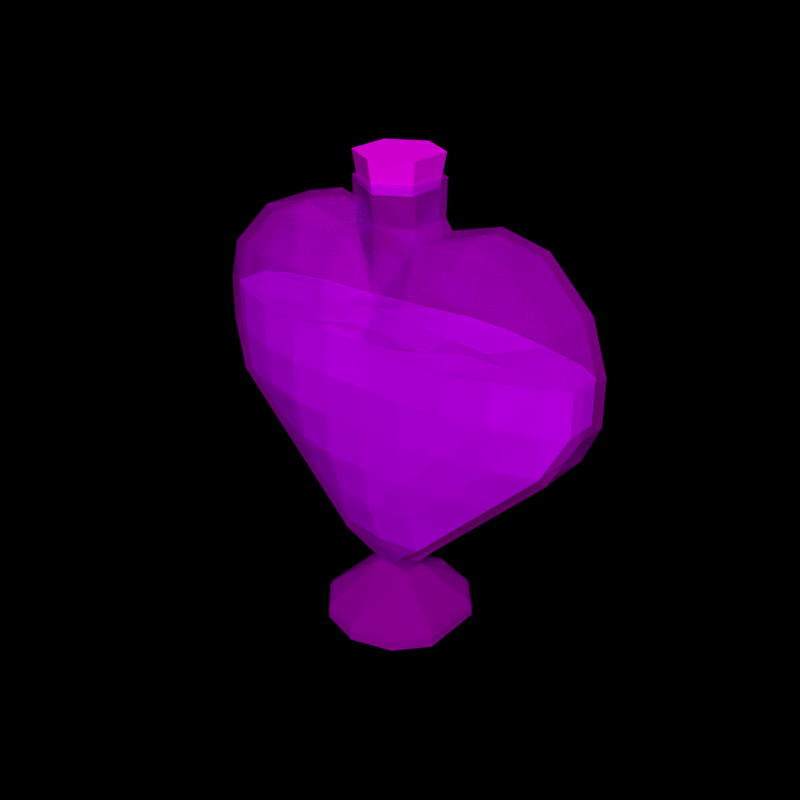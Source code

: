 # Source: Greater_Potion.blend  (saved by Blender 2.79.0; exported with 4.5.12 LTS)
import bpy
from mathutils import Matrix  # noqa: F401  (used for matrix-valued properties, if any)

bpy.ops.wm.read_factory_settings(use_empty=True)
scene = bpy.context.scene
scene.name = 'Scene'

# ---- collections
col_collection_1 = bpy.data.collections.new('Collection 1'); scene.collection.children.link(col_collection_1)

# ---- images (referenced by path relative to the original .blend; pixels are not part of the script)
import os
ASSET_DIR = os.environ.get("B2B_ASSET_DIR", "")  # directory of the original .blend (textures are referenced by path, not embedded)
HERE = os.path.dirname(os.path.abspath(__file__))  # packed textures are extracted next to this script under _unpacked/

def load_image(name, relpath, width, height, colorspace="sRGB"):
    """Load a texture the original file referenced (path relative to the .blend, or extracted next to this script)."""
    p = next((c for c in (os.path.join(HERE, relpath), os.path.join(ASSET_DIR, relpath)) if relpath and os.path.exists(c)), "")
    if p:
        img = bpy.data.images.load(p, check_existing=True)
        img.name = name
    else:  # same state as the original file: an image datablock whose file is absent (Cycles renders it pink)
        img = bpy.data.images.new(name, width, height)
        img.source = "FILE"
        img.filepath = "//" + (relpath or name)
    img.colorspace_settings.name = colorspace
    return img
img_colors_png = load_image('colors.png', 'colors.png', 1024, 1024, 'sRGB')

# ---- materials (node trees are filled in below, after node groups)
mat_material_002 = bpy.data.materials.new('Material.002')
mat_material_002.alpha_threshold = 0.0
mat_material_002.roughness = 0.5
mat_material_003 = bpy.data.materials.new('Material.003')
mat_material_003.alpha_threshold = 0.0
mat_material_003.roughness = 0.5
mat_material_001 = bpy.data.materials.new('Material.001')
mat_material_001.alpha_threshold = 0.0
mat_material_001.roughness = 0.5

# ---- material node trees
mat_material_002.use_nodes = True; mat_material_002.node_tree.nodes.clear()
_N = mat_material_002.node_tree.nodes; _L = mat_material_002.node_tree.links
n0 = _N.new('ShaderNodeOutputMaterial'); n0.name = 'Material Output'; n0.location = (300, 300)
n1 = _N.new('ShaderNodeBsdfDiffuse'); n1.name = 'Diffuse BSDF'; n1.location = (10, 300)
n2 = _N.new('ShaderNodeTexImage'); n2.name = 'Image Texture'; n2.location = (-216, 280)
n2.width = 140
n2.image = img_colors_png
_L.new(n1.outputs[0], n0.inputs[0])
_L.new(n2.outputs[0], n1.inputs[0])
n0.is_active_output = True
mat_material_003.use_nodes = True; mat_material_003.node_tree.nodes.clear()
_N = mat_material_003.node_tree.nodes; _L = mat_material_003.node_tree.links
n0 = _N.new('ShaderNodeOutputMaterial'); n0.name = 'Material Output'; n0.location = (300, 300)
n1 = _N.new('ShaderNodeBsdfDiffuse'); n1.name = 'Diffuse BSDF'; n1.location = (10, 300)
n2 = _N.new('ShaderNodeTexImage'); n2.name = 'Image Texture'; n2.location = (-226, 258)
n2.width = 140
n2.image = img_colors_png
_L.new(n1.outputs[0], n0.inputs[0])
_L.new(n2.outputs[0], n1.inputs[0])
n0.is_active_output = True
mat_material_001.use_nodes = True; mat_material_001.node_tree.nodes.clear()
_N = mat_material_001.node_tree.nodes; _L = mat_material_001.node_tree.links
n0 = _N.new('ShaderNodeOutputMaterial'); n0.name = 'Material Output'; n0.location = (460, 300)
n1 = _N.new('ShaderNodeBsdfDiffuse'); n1.name = 'Diffuse BSDF'; n1.location = (10, 300)
n2 = _N.new('ShaderNodeMixShader'); n2.name = 'Mix Shader'; n2.location = (236, 227)
n2.inputs[0].default_value = 0.8
n3 = _N.new('ShaderNodeTexImage'); n3.name = 'Image Texture'; n3.location = (-178, 309)
n3.width = 140
n3.image = img_colors_png
n4 = _N.new('ShaderNodeBsdfTransparent'); n4.name = 'Transparent BSDF'; n4.location = (31, 106)
n4.inputs[0].default_value = (0.8366, 1.0, 1.0, 1.0)
_L.new(n1.outputs[0], n2.inputs[1])
_L.new(n2.outputs[0], n0.inputs[0])
_L.new(n3.outputs[0], n1.inputs[0])
_L.new(n4.outputs[0], n2.inputs[2])
n0.is_active_output = True

# ---- world
world_world = bpy.data.worlds.new('World'); scene.world = world_world
world_world.color = (0.0, 0.0, 0.0)
world_world.use_sun_shadow = False
world_world.sun_shadow_jitter_overblur = 0.0
world_world.cycles.sampling_method = 'MANUAL'

# ---- meshes
me_plane_002 = bpy.data.meshes.new('Plane.002')
me_plane_002.from_pydata([(-0.1655, -2.442, 0.09503), (0.1633, -2.442, 0.09503), (-0.001094, -2.442, 0.1867), (0.1633, -2.442, -0.108), (-0.1655, -2.442, -0.108), (-0.001094, -2.442, -0.1998), (-0.1916, -2.612, 0.1112), (0.1894, -2.612, 0.1112), (-0.001094, -2.612, 0.2174), (0.1894, -2.612, -0.1242), (-0.1916, -2.612, -0.1242), (-0.001094, -2.612, -0.2305)], [], [(2, 1, 3, 5, 4, 0), (8, 6, 10, 11, 9, 7), (0, 4, 10, 6), (4, 5, 11, 10), (1, 2, 8, 7), (3, 1, 7, 9), (5, 3, 9, 11), (2, 0, 6, 8)])
_uv = me_plane_002.uv_layers.new(name='UVMap')
_uv.uv.foreach_set('vector', [0.2539, 0.7283, 0.2406, 0.7359, 0.2406, 0.7513, 0.2539, 0.759, 0.2672, 0.7513, 0.2672, 0.7359, 0.2539, 0.7283, 0.2406, 0.7359, 0.2406, 0.7513, 0.2539, 0.759, 0.2672, 0.7513, 0.2672, 0.7359, 0.2693, 0.759, 0.2386, 0.759, 0.2386, 0.7283, 0.2693, 0.7283, 0.2693, 0.759, 0.2386, 0.759, 0.2386, 0.7283, 0.2693, 0.7283, 0.2693, 0.759, 0.2386, 0.759, 0.2386, 0.7283, 0.2693, 0.7283, 0.2693, 0.759, 0.2386, 0.759, 0.2386, 0.7283, 0.2693, 0.7283, 0.2693, 0.759, 0.2386, 0.759, 0.2386, 0.7283, 0.2693, 0.7283, 0.2693, 0.759, 0.2386, 0.759, 0.2386, 0.7283, 0.2693, 0.7283])
me_plane_002.materials.append(mat_material_002)
me_plane_002.use_remesh_preserve_volume = False
me_plane_002.use_remesh_preserve_attributes = False
me_plane_002.use_mirror_vertex_groups = False
me_plane_002.update()
me_plane_001 = bpy.data.meshes.new('Plane.001')
me_plane_001.from_pydata([(-0.9533, -1.255, 0.1477), (0.9534, -1.255, 0.1477), (8.476e-05, -0.3134, 0.01419), (8.476e-05, -1.255, 0.3051), (-0.9533, -1.731, 0.166), (0.9534, -1.732, 0.166), (8.476e-05, -0.7788, 0.2552), (8.476e-05, -1.743, 0.2457), (-0.4766, -1.255, 0.2825), (0.4768, -1.255, 0.2825), (0.4768, -1.733, 0.2825), (-0.4766, -1.699, 0.2825), (-0.4766, -0.7788, 0.1477), (0.4768, -0.7788, 0.1477), (0.9534, -1.494, 0.166), (8.476e-05, -0.5405, 0.176), (8.476e-05, -1.494, 0.3103), (-0.7149, -1.255, 0.2191), (0.2384, -1.255, 0.2998), (-0.9533, -1.494, 0.166), (8.476e-05, -1.017, 0.2885), (-0.2383, -1.255, 0.2998), (0.7151, -1.255, 0.2191), (0.4768, -1.494, 0.2885), (0.2384, -1.752, 0.2622), (0.7151, -1.723, 0.2473), (-0.4766, -1.494, 0.2885), (-0.7149, -1.716, 0.2473), (-0.2383, -1.707, 0.2998), (-0.4766, -1.017, 0.2328), (-0.2383, -0.7788, 0.2191), (0.4768, -1.017, 0.2328), (0.2384, -0.7788, 0.2191), (0.7151, -1.017, 0.1477), (0.2384, -1.017, 0.2825), (0.2384, -0.5405, 0.1477), (-0.2383, -1.017, 0.2825), (-0.7149, -1.017, 0.1477), (-1.072, -1.494, 0.09141), (-0.7149, -1.494, 0.2552), (0.2384, -1.494, 0.3051), (0.7151, -1.494, 0.2552), (-0.2383, -1.494, 0.3051), (-0.2383, -0.5405, 0.1477), (-1.072, -1.732, 0.09141), (1.073, -1.732, 0.09141), (1.073, -1.494, 0.09141), (0.9534, -1.255, -0.1466), (-0.9533, -1.255, -0.1466), (8.477e-05, -0.3134, -0.01305), (8.476e-05, -1.255, -0.304), (0.9534, -1.731, -0.1648), (-0.9533, -1.733, -0.1648), (8.476e-05, -0.7788, -0.2541), (8.476e-05, -1.723, -0.2525), (0.4768, -1.255, -0.2814), (-0.4766, -1.255, -0.2814), (-0.4766, -1.719, -0.2814), (0.4768, -1.701, -0.2814), (0.4768, -0.7788, -0.1466), (-0.4766, -0.7788, -0.1466), (-0.9533, -1.494, -0.1648), (8.477e-05, -0.5405, -0.1749), (8.476e-05, -1.494, -0.3091), (0.7151, -1.255, -0.218), (-0.2383, -1.255, -0.2986), (0.9534, -1.494, -0.1648), (8.476e-05, -1.017, -0.2874), (0.2384, -1.255, -0.2986), (-0.7149, -1.255, -0.218), (-0.4766, -1.494, -0.2874), (-0.2383, -1.754, -0.269), (-0.7149, -1.723, -0.2461), (0.4768, -1.494, -0.2874), (0.7151, -1.729, -0.2461), (0.2384, -1.746, -0.269), (0.4768, -1.017, -0.2316), (0.2384, -0.7788, -0.218), (-0.4766, -1.017, -0.2316), (-0.2383, -0.7788, -0.218), (-0.7149, -1.017, -0.1466), (-0.2383, -1.017, -0.2814), (-0.2383, -0.5405, -0.1466), (0.2384, -1.017, -0.2814), (0.7151, -1.017, -0.1466), (1.073, -1.494, -0.09028), (0.7151, -1.494, -0.2541), (-0.2383, -1.494, -0.304), (-0.7149, -1.494, -0.2541), (0.2384, -1.494, -0.304), (0.2384, -0.5405, -0.1466), (1.073, -1.732, -0.09028), (-1.072, -1.732, -0.09028), (-1.072, -1.494, -0.09028), (-0.9533, -1.731, 0.09151), (-0.7149, -1.744, 0.09151), (-0.4766, -1.697, 0.09151), (-0.2383, -1.724, 0.09151), (8.476e-05, -1.713, 0.09151), (0.2501, -1.686, 0.09151), (0.4768, -1.674, 0.09151), (0.7158, -1.733, 0.09151), (0.9534, -1.731, 0.09151), (0.9547, -1.733, -0.09037), (0.7163, -1.738, -0.09037), (0.478, -1.734, -0.09037), (0.2397, -1.674, -0.09037), (0.001323, -1.696, -0.09037), (-0.2487, -1.698, -0.09037), (-0.4753, -1.722, -0.09037), (-0.7144, -1.708, -0.09037), (-0.952, -1.733, -0.09037)], [], [(32, 13, 35), (42, 16, 3, 21), (41, 14, 1, 22), (40, 23, 9, 18), (39, 26, 8, 17), (36, 20, 6, 30), (12, 37, 29), (34, 31, 13, 32), (9, 22, 33, 31), (12, 30, 43), (20, 34, 32, 6), (3, 18, 34, 20), (18, 9, 31, 34), (2, 43, 15), (6, 32, 35, 15), (29, 36, 30, 12), (8, 21, 36, 29), (21, 3, 20, 36), (4, 19, 38, 44), (15, 35, 2), (17, 8, 29, 37), (31, 33, 13), (19, 39, 17, 0), (4, 27, 39, 19), (27, 11, 26, 39), (16, 40, 18, 3), (7, 24, 40, 16), (24, 10, 23, 40), (23, 41, 22, 9), (10, 25, 41, 23), (25, 5, 14, 41), (26, 42, 21, 8), (11, 28, 42, 26), (28, 7, 16, 42), (22, 1, 33), (30, 6, 15, 43), (0, 17, 37), (14, 5, 45, 46), (14, 46, 1), (19, 0, 38), (79, 60, 82), (89, 63, 50, 68), (88, 61, 48, 69), (87, 70, 56, 65), (86, 73, 55, 64), (83, 67, 53, 77), (59, 84, 76), (81, 78, 60, 79), (56, 69, 80, 78), (59, 77, 90), (67, 81, 79, 53), (50, 65, 81, 67), (65, 56, 78, 81), (49, 90, 62), (53, 79, 82, 62), (76, 83, 77, 59), (55, 68, 83, 76), (68, 50, 67, 83), (51, 66, 85, 91), (62, 82, 49), (64, 55, 76, 84), (78, 80, 60), (66, 86, 64, 47), (51, 74, 86, 66), (74, 58, 73, 86), (63, 87, 65, 50), (54, 71, 87, 63), (71, 57, 70, 87), (70, 88, 69, 56), (57, 72, 88, 70), (72, 52, 61, 88), (73, 89, 68, 55), (58, 75, 89, 73), (75, 54, 63, 89), (69, 48, 80), (77, 53, 62, 90), (47, 64, 84), (61, 52, 92, 93), (61, 93, 48), (66, 47, 85), (43, 2, 49, 82), (43, 82, 60, 12), (37, 12, 60, 80), (37, 80, 48, 0), (38, 0, 48, 93), (38, 93, 92, 44), (35, 90, 49, 2), (35, 13, 59, 90), (33, 84, 59, 13), (33, 1, 47, 84), (46, 85, 47, 1), (45, 91, 85, 46), (4, 44, 94), (102, 45, 5), (5, 25, 101, 102), (25, 10, 100, 101), (10, 24, 99, 100), (24, 7, 98, 99), (7, 28, 97, 98), (28, 11, 96, 97), (11, 27, 95, 96), (27, 4, 94, 95), (51, 91, 103), (111, 92, 52), (52, 72, 110, 111), (72, 57, 109, 110), (57, 71, 108, 109), (71, 54, 107, 108), (54, 75, 106, 107), (75, 58, 105, 106), (58, 74, 104, 105), (74, 51, 103, 104), (92, 111, 94, 44), (94, 111, 110, 95), (95, 110, 109, 96), (96, 109, 108, 97), (97, 108, 107, 98), (98, 107, 106, 99), (99, 106, 105, 100), (100, 105, 104, 101), (101, 104, 103, 102), (91, 45, 102, 103)])
_uv = me_plane_001.uv_layers.new(name='UVMap')
_uv.uv.foreach_set('vector', [0.548, 0.8507, 0.5258, 0.8507, 0.5258, 0.8285, 0.548, 0.8507, 0.5258, 0.8507, 0.5258, 0.8285, 0.548, 0.8285, 0.548, 0.8507, 0.5258, 0.8507, 0.5258, 0.8285, 0.548, 0.8285, 0.548, 0.8507, 0.5258, 0.8507, 0.5258, 0.8285, 0.548, 0.8285, 0.548, 0.8507, 0.5258, 0.8507, 0.5258, 0.8285, 0.548, 0.8285, 0.548, 0.8507, 0.5258, 0.8507, 0.5258, 0.8285, 0.548, 0.8285, 0.548, 0.8507, 0.5258, 0.8507, 0.5258, 0.8285, 0.548, 0.8507, 0.5258, 0.8507, 0.5258, 0.8285, 0.548, 0.8285, 0.548, 0.8507, 0.5258, 0.8507, 0.5258, 0.8285, 0.548, 0.8285, 0.548, 0.8507, 0.5258, 0.8507, 0.5258, 0.8285, 0.548, 0.8507, 0.5258, 0.8507, 0.5258, 0.8285, 0.548, 0.8285, 0.548, 0.8507, 0.5258, 0.8507, 0.5258, 0.8285, 0.548, 0.8285, 0.548, 0.8507, 0.5258, 0.8507, 0.5258, 0.8285, 0.548, 0.8285, 0.548, 0.8507, 0.5258, 0.8507, 0.5258, 0.8285, 0.548, 0.8507, 0.5258, 0.8507, 0.5258, 0.8285, 0.548, 0.8285, 0.548, 0.8507, 0.5258, 0.8507, 0.5258, 0.8285, 0.548, 0.8285, 0.548, 0.8507, 0.5258, 0.8507, 0.5258, 0.8285, 0.548, 0.8285, 0.548, 0.8507, 0.5258, 0.8507, 0.5258, 0.8285, 0.548, 0.8285, 0.548, 0.8507, 0.5258, 0.8507, 0.5258, 0.8285, 0.548, 0.8285, 0.548, 0.8507, 0.5258, 0.8507, 0.5258, 0.8285, 0.548, 0.8507, 0.5258, 0.8507, 0.5258, 0.8285, 0.548, 0.8285, 0.548, 0.8507, 0.5258, 0.8507, 0.5258, 0.8285, 0.548, 0.8507, 0.5258, 0.8507, 0.5258, 0.8285, 0.548, 0.8285, 0.548, 0.8507, 0.5258, 0.8507, 0.5258, 0.8285, 0.548, 0.8285, 0.548, 0.8507, 0.5258, 0.8507, 0.5258, 0.8285, 0.548, 0.8285, 0.548, 0.8507, 0.5258, 0.8507, 0.5258, 0.8285, 0.548, 0.8285, 0.548, 0.8507, 0.5258, 0.8507, 0.5258, 0.8285, 0.548, 0.8285, 0.548, 0.8507, 0.5258, 0.8507, 0.5258, 0.8285, 0.548, 0.8285, 0.548, 0.8507, 0.5258, 0.8507, 0.5258, 0.8285, 0.548, 0.8285, 0.548, 0.8507, 0.5258, 0.8507, 0.5258, 0.8285, 0.548, 0.8285, 0.548, 0.8507, 0.5258, 0.8507, 0.5258, 0.8285, 0.548, 0.8285, 0.548, 0.8507, 0.5258, 0.8507, 0.5258, 0.8285, 0.548, 0.8285, 0.548, 0.8507, 0.5258, 0.8507, 0.5258, 0.8285, 0.548, 0.8285, 0.548, 0.8507, 0.5258, 0.8507, 0.5258, 0.8285, 0.548, 0.8285, 0.548, 0.8507, 0.5258, 0.8507, 0.5258, 0.8285, 0.548, 0.8507, 0.5258, 0.8507, 0.5258, 0.8285, 0.548, 0.8285, 0.548, 0.8507, 0.5258, 0.8507, 0.5258, 0.8285, 0.548, 0.8507, 0.5258, 0.8507, 0.5258, 0.8285, 0.548, 0.8285, 0.548, 0.8507, 0.5258, 0.8507, 0.5258, 0.8285, 0.548, 0.8507, 0.5258, 0.8507, 0.5258, 0.8285, 0.548, 0.8507, 0.5258, 0.8507, 0.5258, 0.8285, 0.548, 0.8507, 0.5258, 0.8507, 0.5258, 0.8285, 0.548, 0.8285, 0.548, 0.8507, 0.5258, 0.8507, 0.5258, 0.8285, 0.548, 0.8285, 0.548, 0.8507, 0.5258, 0.8507, 0.5258, 0.8285, 0.548, 0.8285, 0.548, 0.8507, 0.5258, 0.8507, 0.5258, 0.8285, 0.548, 0.8285, 0.548, 0.8507, 0.5258, 0.8507, 0.5258, 0.8285, 0.548, 0.8285, 0.548, 0.8507, 0.5258, 0.8507, 0.5258, 0.8285, 0.548, 0.8507, 0.5258, 0.8507, 0.5258, 0.8285, 0.548, 0.8285, 0.548, 0.8507, 0.5258, 0.8507, 0.5258, 0.8285, 0.548, 0.8285, 0.548, 0.8507, 0.5258, 0.8507, 0.5258, 0.8285, 0.548, 0.8507, 0.5258, 0.8507, 0.5258, 0.8285, 0.548, 0.8285, 0.548, 0.8507, 0.5258, 0.8507, 0.5258, 0.8285, 0.548, 0.8285, 0.548, 0.8507, 0.5258, 0.8507, 0.5258, 0.8285, 0.548, 0.8285, 0.548, 0.8507, 0.5258, 0.8507, 0.5258, 0.8285, 0.548, 0.8507, 0.5258, 0.8507, 0.5258, 0.8285, 0.548, 0.8285, 0.548, 0.8507, 0.5258, 0.8507, 0.5258, 0.8285, 0.548, 0.8285, 0.548, 0.8507, 0.5258, 0.8507, 0.5258, 0.8285, 0.548, 0.8285, 0.548, 0.8507, 0.5258, 0.8507, 0.5258, 0.8285, 0.548, 0.8285, 0.548, 0.8507, 0.5258, 0.8507, 0.5258, 0.8285, 0.548, 0.8285, 0.548, 0.8507, 0.5258, 0.8507, 0.5258, 0.8285, 0.548, 0.8507, 0.5258, 0.8507, 0.5258, 0.8285, 0.548, 0.8285, 0.548, 0.8507, 0.5258, 0.8507, 0.5258, 0.8285, 0.548, 0.8507, 0.5258, 0.8507, 0.5258, 0.8285, 0.548, 0.8285, 0.548, 0.8507, 0.5258, 0.8507, 0.5258, 0.8285, 0.548, 0.8285, 0.548, 0.8507, 0.5258, 0.8507, 0.5258, 0.8285, 0.548, 0.8285, 0.548, 0.8507, 0.5258, 0.8507, 0.5258, 0.8285, 0.548, 0.8285, 0.548, 0.8507, 0.5258, 0.8507, 0.5258, 0.8285, 0.548, 0.8285, 0.548, 0.8507, 0.5258, 0.8507, 0.5258, 0.8285, 0.548, 0.8285, 0.548, 0.8507, 0.5258, 0.8507, 0.5258, 0.8285, 0.548, 0.8285, 0.548, 0.8507, 0.5258, 0.8507, 0.5258, 0.8285, 0.548, 0.8285, 0.548, 0.8507, 0.5258, 0.8507, 0.5258, 0.8285, 0.548, 0.8285, 0.548, 0.8507, 0.5258, 0.8507, 0.5258, 0.8285, 0.548, 0.8285, 0.548, 0.8507, 0.5258, 0.8507, 0.5258, 0.8285, 0.548, 0.8285, 0.548, 0.8507, 0.5258, 0.8507, 0.5258, 0.8285, 0.548, 0.8285, 0.548, 0.8507, 0.5258, 0.8507, 0.5258, 0.8285, 0.548, 0.8507, 0.5258, 0.8507, 0.5258, 0.8285, 0.548, 0.8285, 0.548, 0.8507, 0.5258, 0.8507, 0.5258, 0.8285, 0.548, 0.8507, 0.5258, 0.8507, 0.5258, 0.8285, 0.548, 0.8285, 0.548, 0.8507, 0.5258, 0.8507, 0.5258, 0.8285, 0.548, 0.8507, 0.5258, 0.8507, 0.5258, 0.8285, 0.548, 0.8507, 0.5258, 0.8507, 0.5258, 0.8285, 0.548, 0.8285, 0.548, 0.8507, 0.5258, 0.8507, 0.5258, 0.8285, 0.548, 0.8285, 0.548, 0.8507, 0.5258, 0.8507, 0.5258, 0.8285, 0.548, 0.8285, 0.548, 0.8507, 0.5258, 0.8507, 0.5258, 0.8285, 0.548, 0.8285, 0.548, 0.8507, 0.5258, 0.8507, 0.5258, 0.8285, 0.548, 0.8285, 0.548, 0.8507, 0.5258, 0.8507, 0.5258, 0.8285, 0.548, 0.8285, 0.548, 0.8507, 0.5258, 0.8507, 0.5258, 0.8285, 0.548, 0.8285, 0.548, 0.8507, 0.5258, 0.8507, 0.5258, 0.8285, 0.548, 0.8285, 0.548, 0.8507, 0.5258, 0.8507, 0.5258, 0.8285, 0.548, 0.8285, 0.548, 0.8507, 0.5258, 0.8507, 0.5258, 0.8285, 0.548, 0.8285, 0.548, 0.8507, 0.5258, 0.8507, 0.5258, 0.8285, 0.548, 0.8285, 0.548, 0.8507, 0.5258, 0.8507, 0.5258, 0.8285, 0.548, 0.8285, 0.548, 0.8507, 0.5258, 0.8507, 0.5258, 0.8285, 0.548, 0.8507, 0.5258, 0.8507, 0.5258, 0.8285, 0.548, 0.8507, 0.5258, 0.8507, 0.5258, 0.8285, 0.548, 0.8285, 0.548, 0.8507, 0.5258, 0.8507, 0.5258, 0.8285, 0.548, 0.8285, 0.548, 0.8507, 0.5258, 0.8507, 0.5258, 0.8285, 0.548, 0.8285, 0.548, 0.8507, 0.5258, 0.8507, 0.5258, 0.8285, 0.548, 0.8285, 0.548, 0.8507, 0.5258, 0.8507, 0.5258, 0.8285, 0.548, 0.8285, 0.548, 0.8507, 0.5258, 0.8507, 0.5258, 0.8285, 0.548, 0.8285, 0.548, 0.8507, 0.5258, 0.8507, 0.5258, 0.8285, 0.548, 0.8285, 0.548, 0.8507, 0.5258, 0.8507, 0.5258, 0.8285, 0.548, 0.8285, 0.548, 0.8507, 0.5258, 0.8507, 0.5258, 0.8285, 0.548, 0.8507, 0.5258, 0.8507, 0.5258, 0.8285, 0.548, 0.8507, 0.5258, 0.8507, 0.5258, 0.8285, 0.548, 0.8285, 0.548, 0.8507, 0.5258, 0.8507, 0.5258, 0.8285, 0.548, 0.8285, 0.548, 0.8507, 0.5258, 0.8507, 0.5258, 0.8285, 0.548, 0.8285, 0.548, 0.8507, 0.5258, 0.8507, 0.5258, 0.8285, 0.548, 0.8285, 0.548, 0.8507, 0.5258, 0.8507, 0.5258, 0.8285, 0.548, 0.8285, 0.548, 0.8507, 0.5258, 0.8507, 0.5258, 0.8285, 0.548, 0.8285, 0.548, 0.8507, 0.5258, 0.8507, 0.5258, 0.8285, 0.548, 0.8285, 0.548, 0.8507, 0.5258, 0.8507, 0.5258, 0.8285, 0.548, 0.8285, 0.548, 0.8507, 0.5258, 0.8507, 0.5258, 0.8285, 0.548, 0.8285, 0.548, 0.8507, 0.5258, 0.8507, 0.5258, 0.8285, 0.548, 0.8285, 0.548, 0.8507, 0.5258, 0.8507, 0.5258, 0.8285, 0.548, 0.8285, 0.548, 0.8507, 0.5258, 0.8507, 0.5258, 0.8285, 0.548, 0.8285, 0.548, 0.8507, 0.5258, 0.8507, 0.5258, 0.8285, 0.548, 0.8285, 0.548, 0.8507, 0.5258, 0.8507, 0.5258, 0.8285, 0.548, 0.8285, 0.548, 0.8507, 0.5258, 0.8507, 0.5258, 0.8285, 0.548, 0.8285, 0.548, 0.8507, 0.5258, 0.8507, 0.5258, 0.8285, 0.548, 0.8285, 0.548, 0.8507, 0.5258, 0.8507, 0.5258, 0.8285, 0.548, 0.8285, 0.548, 0.8507, 0.5258, 0.8507, 0.5258, 0.8285, 0.548, 0.8285])
me_plane_001.materials.append(mat_material_003)
me_plane_001.use_remesh_preserve_volume = False
me_plane_001.use_remesh_preserve_attributes = False
me_plane_001.use_mirror_vertex_groups = False
me_plane_001.update()
me_plane = bpy.data.meshes.new('Plane')
me_plane.from_pydata([(-1.0, -1.243, 0.1552), (1.0, -1.243, 0.1552), (-0.09452, -0.2976, 0.05551), (0.0, -1.243, 0.3202), (-1.0, -1.743, 0.1743), (0.5, -2.243, 0.1971), (-0.5, -2.243, 0.1971), (1.0, -1.743, 0.1743), (0.0, -0.7434, 0.2679), (0.0, -1.743, 0.2973), (-0.5, -1.243, 0.2965), (0.5, -1.243, 0.2965), (0.5, -1.743, 0.2965), (-0.5, -1.743, 0.2965), (-0.5, -0.7434, 0.1552), (0.5, -0.7434, 0.1552), (-1.0, -1.993, 0.1552), (0.75, -2.243, 0.1552), (-0.2145, -2.231, 0.1332), (1.0, -1.493, 0.1743), (0.0, -0.4934, 0.1849), (0.0, -1.493, 0.3257), (-0.75, -1.243, 0.23), (0.25, -1.243, 0.3146), (-1.0, -1.493, 0.1743), (0.2145, -2.231, 0.1332), (-0.75, -2.243, 0.1552), (1.0, -1.993, 0.1552), (0.0, -0.9934, 0.3028), (0.0, -1.922, 0.1981), (-0.25, -1.243, 0.3146), (0.75, -1.243, 0.23), (0.5, -1.493, 0.3028), (0.5, -1.993, 0.2757), (0.25, -1.743, 0.3146), (0.75, -1.743, 0.2596), (-0.5, -1.493, 0.3028), (-0.5, -1.993, 0.2757), (-0.75, -1.743, 0.2596), (-0.25, -1.743, 0.3146), (-0.5, -0.9934, 0.2444), (-0.25, -0.7434, 0.23), (0.5, -0.9934, 0.2444), (0.25, -0.7434, 0.23), (0.75, -0.9934, 0.1552), (0.25, -0.9934, 0.2965), (0.25, -0.4934, 0.1552), (-0.25, -0.9934, 0.2965), (-0.75, -0.9934, 0.1552), (-1.125, -1.493, 0.09609), (-0.25, -1.993, 0.2965), (-0.75, -1.993, 0.229), (-0.75, -1.493, 0.2679), (0.75, -1.993, 0.229), (0.25, -1.993, 0.2965), (0.25, -1.493, 0.3202), (0.75, -1.493, 0.2679), (-0.25, -1.493, 0.3202), (-0.25, -0.4934, 0.1552), (-1.125, -1.743, 0.09609), (1.125, -1.743, 0.09609), (1.125, -1.493, 0.09609), (-0.5, -2.311, 0.1336), (0.5, -2.311, 0.1336), (1.0, -1.243, -0.1536), (-1.0, -1.243, -0.1536), (0.09452, -0.2976, -0.05392), (0.0, -1.243, -0.3186), (1.0, -1.743, -0.1727), (-0.5, -2.243, -0.1955), (0.5, -2.243, -0.1955), (-1.0, -1.743, -0.1727), (0.0, -0.7434, -0.2663), (0.0, -1.743, -0.2957), (0.5, -1.243, -0.2949), (-0.5, -1.243, -0.2949), (-0.5, -1.743, -0.2949), (0.5, -1.743, -0.2949), (0.5, -0.7434, -0.1536), (-0.5, -0.7434, -0.1536), (1.0, -1.993, -0.1536), (-0.75, -2.243, -0.1536), (0.2145, -2.231, -0.1316), (-1.0, -1.493, -0.1727), (0.0, -0.4934, -0.1833), (0.0, -1.493, -0.3241), (0.75, -1.243, -0.2284), (-0.25, -1.243, -0.313), (1.0, -1.493, -0.1727), (-0.2145, -2.231, -0.1316), (0.75, -2.243, -0.1536), (-1.0, -1.993, -0.1536), (0.0, -0.9934, -0.3012), (0.0, -1.922, -0.1965), (0.25, -1.243, -0.313), (-0.75, -1.243, -0.2284), (-0.5, -1.493, -0.3012), (-0.5, -1.993, -0.2741), (-0.25, -1.743, -0.313), (-0.75, -1.743, -0.258), (0.5, -1.493, -0.3012), (0.5, -1.993, -0.2741), (0.75, -1.743, -0.258), (0.25, -1.743, -0.313), (0.5, -0.9934, -0.2428), (0.25, -0.7434, -0.2284), (-0.5, -0.9934, -0.2428), (-0.25, -0.7434, -0.2284), (-0.75, -0.9934, -0.1536), (-0.25, -0.9934, -0.2949), (-0.25, -0.4934, -0.1536), (0.25, -0.9934, -0.2949), (0.75, -0.9934, -0.1536), (1.125, -1.493, -0.09449), (0.25, -1.993, -0.2949), (0.75, -1.993, -0.2274), (0.75, -1.493, -0.2663), (-0.75, -1.993, -0.2274), (-0.25, -1.993, -0.2949), (-0.25, -1.493, -0.3186), (-0.75, -1.493, -0.2663), (0.25, -1.493, -0.3186), (0.25, -0.4934, -0.1536), (1.125, -1.743, -0.09449), (-1.125, -1.743, -0.09449), (-1.125, -1.493, -0.09449), (0.5, -2.311, -0.132), (-0.5, -2.311, -0.132), (-0.3455, -0.1014, 0.1676), (-0.3466, -0.1014, -0.1651), (0.3455, -0.1014, 0.1676), (0.3466, -0.1014, -0.1651), (0.0, -0.1014, 0.384), (0.0, -0.1014, -0.3839), (-0.2123, -0.1014, -0.3199), (0.2123, -0.1014, -0.3199), (-0.2132, -0.1014, 0.3194), (0.2132, -0.1014, 0.3194), (-0.3608, -0.08268, 0.175), (-0.362, -0.08268, -0.1725), (0.3608, -0.08268, 0.175), (0.362, -0.08268, -0.1725), (0.0, -0.08268, 0.4011), (0.0, -0.08268, -0.401), (-0.2217, -0.08268, -0.3342), (0.2217, -0.08268, -0.3342), (-0.2227, -0.08268, 0.3336), (0.2227, -0.08268, 0.3336), (-0.3736, -0.05477, 0.1812), (-0.3748, -0.05477, -0.1786), (0.3736, -0.05477, 0.1812), (0.3748, -0.05477, -0.1786), (0.0, -0.05477, 0.4152), (0.0, -0.05477, -0.4152), (-0.2295, -0.05477, -0.346), (0.2295, -0.05477, -0.346), (-0.2305, -0.05477, 0.3453), (0.2305, -0.05477, 0.3453), (-0.3736, 0.0, 0.1812), (-0.3748, 0.0, -0.1786), (0.3736, 0.0, 0.1812), (0.3748, 0.0, -0.1786), (0.0, 0.0, 0.4152), (0.0, 0.0, -0.4152), (-0.2295, 0.0, -0.346), (0.2295, 0.0, -0.346), (-0.2305, 0.0, 0.3453), (0.2305, 0.0, 0.3453), (-0.9543, -1.255, 0.1481), (0.9543, -1.255, 0.1481), (0.0, -0.3003, 0.03226), (0.0, -1.255, 0.3056), (-0.9543, -1.732, 0.1664), (0.4771, -2.209, 0.1882), (-0.4771, -2.209, 0.1882), (0.9543, -1.732, 0.1664), (0.0, -0.7774, 0.2557), (0.0, -1.732, 0.2838), (-0.4771, -1.255, 0.283), (0.4771, -1.255, 0.283), (0.4771, -1.732, 0.283), (-0.4771, -1.732, 0.283), (-0.4771, -0.7774, 0.1481), (0.4771, -0.7774, 0.1481), (-0.9543, -1.97, 0.1481), (0.7157, -2.209, 0.1481), (-0.1857, -2.188, 0.103), (0.9543, -1.493, 0.1664), (0.0, -0.5388, 0.1764), (0.0, -1.493, 0.3108), (-0.7157, -1.255, 0.2196), (0.2386, -1.255, 0.3003), (-0.9543, -1.493, 0.1664), (0.1857, -2.188, 0.1037), (-0.7157, -2.209, 0.1481), (0.9543, -1.97, 0.1481), (0.0, -1.016, 0.289), (0.0, -1.92, 0.1337), (-0.2386, -1.255, 0.3003), (0.7157, -1.255, 0.2196), (0.4771, -1.493, 0.289), (0.4771, -1.97, 0.2632), (0.2386, -1.732, 0.3003), (0.7157, -1.732, 0.2477), (-0.4771, -1.493, 0.289), (-0.4771, -1.97, 0.2632), (-0.7157, -1.732, 0.2477), (-0.2386, -1.732, 0.3003), (-0.4771, -1.016, 0.2332), (-0.2386, -0.7774, 0.2196), (0.4771, -1.016, 0.2332), (0.2386, -0.7774, 0.2196), (0.7157, -1.016, 0.1481), (0.2386, -1.016, 0.283), (0.2386, -0.5388, 0.1481), (-0.2386, -1.016, 0.283), (-0.7157, -1.016, 0.1481), (-1.074, -1.493, 0.09174), (-0.2386, -1.97, 0.283), (-0.7157, -1.97, 0.2186), (-0.7157, -1.493, 0.2557), (0.7157, -1.97, 0.2186), (0.2386, -1.97, 0.283), (0.2386, -1.493, 0.3056), (0.7157, -1.493, 0.2557), (-0.2386, -1.493, 0.3056), (-0.2386, -0.5388, 0.1481), (-1.074, -1.732, 0.09174), (1.074, -1.732, 0.09174), (1.074, -1.493, 0.09174), (-0.4771, -2.273, 0.1276), (0.4771, -2.273, 0.1276), (0.9543, -1.255, -0.1465), (-0.9543, -1.255, -0.1465), (0.0, -0.3003, -0.03066), (0.0, -1.255, -0.304), (0.9543, -1.732, -0.1648), (-0.4771, -2.209, -0.1866), (0.4771, -2.209, -0.1866), (-0.9543, -1.732, -0.1648), (0.0, -0.7774, -0.2541), (0.0, -1.732, -0.2822), (0.4771, -1.255, -0.2814), (-0.4771, -1.255, -0.2814), (-0.4771, -1.732, -0.2814), (0.4771, -1.732, -0.2814), (0.4771, -0.7774, -0.1465), (-0.4771, -0.7774, -0.1465), (0.9543, -1.97, -0.1465), (-0.7157, -2.209, -0.1465), (0.1857, -2.188, -0.1021), (-0.9543, -1.493, -0.1648), (0.0, -0.5388, -0.1748), (0.0, -1.493, -0.3092), (0.7157, -1.255, -0.218), (-0.2386, -1.255, -0.2987), (0.9543, -1.493, -0.1648), (-0.1857, -2.188, -0.1014), (0.7157, -2.209, -0.1465), (-0.9543, -1.97, -0.1465), (0.0, -1.016, -0.2874), (0.0, -1.92, -0.1321), (0.2386, -1.255, -0.2987), (-0.7157, -1.255, -0.218), (-0.4771, -1.493, -0.2874), (-0.4771, -1.97, -0.2616), (-0.2386, -1.732, -0.2987), (-0.7157, -1.732, -0.2461), (0.4771, -1.493, -0.2874), (0.4771, -1.97, -0.2616), (0.7157, -1.732, -0.2461), (0.2386, -1.732, -0.2987), (0.4771, -1.016, -0.2316), (0.2386, -0.7774, -0.218), (-0.4771, -1.016, -0.2316), (-0.2386, -0.7774, -0.218), (-0.7157, -1.016, -0.1465), (-0.2386, -1.016, -0.2814), (-0.2386, -0.5388, -0.1465), (0.2386, -1.016, -0.2814), (0.7157, -1.016, -0.1465), (1.074, -1.493, -0.09014), (0.2386, -1.97, -0.2814), (0.7157, -1.97, -0.217), (0.7157, -1.493, -0.2541), (-0.7157, -1.97, -0.217), (-0.2386, -1.97, -0.2814), (-0.2386, -1.493, -0.304), (-0.7157, -1.493, -0.2541), (0.2386, -1.493, -0.304), (0.2386, -0.5388, -0.1465), (1.074, -1.732, -0.09014), (-1.074, -1.732, -0.09014), (-1.074, -1.493, -0.09014), (0.4771, -2.273, -0.126), (-0.4771, -2.273, -0.126), (0.1899, -2.473, 0.1181), (0.0, -2.473, 0.224), (-0.1644, -2.473, 0.1023), (0.1644, -2.473, 0.1023), (0.0, -2.473, 0.194), (0.1644, -2.473, -0.1007), (-0.1644, -2.473, -0.1007), (0.0, -2.473, -0.1924), (-0.1873, -2.294, 0.1164), (-0.1873, -2.294, -0.1148), (0.0, -2.294, -0.1931), (0.1873, -2.294, 0.1164), (0.0, -2.294, 0.1947), (0.1873, -2.294, -0.1148), (0.1838, -2.497, 0.1145), (0.0, -2.497, 0.217), (-0.1838, -2.497, 0.1145), (-0.1838, -2.497, -0.1129), (1.49e-08, -2.497, -0.2154), (0.1838, -2.497, -0.1129), (-0.1706, -2.497, 0.1059), (-0.1706, -2.497, -0.1044), (0.0, -2.497, -0.1995), (0.1706, -2.497, -0.1044), (0.1644, -2.492, 0.1023), (0.0, -2.492, 0.194), (-0.1952, -2.475, 0.1213), (-0.1952, -2.475, -0.1197), (1.49e-08, -2.475, -0.2286), (0.1952, -2.475, -0.1197), (0.1952, -2.49, -0.1197), (1.49e-08, -2.49, -0.2286), (0.1952, -2.49, 0.1213), (0.0, -2.49, 0.2302), (-0.1952, -2.49, 0.1213), (-0.1952, -2.49, -0.1197), (-0.1644, -2.286, -0.09489), (-0.1644, -2.286, 0.09649), (0.0, -2.286, -0.1524), (0.0, -2.286, 0.154), (0.1644, -2.286, 0.09682), (0.1644, -2.286, -0.09522), (0.09452, -0.2976, 0.05551), (-0.09452, -0.2976, -0.05392)], [], [(43, 15, 46), (57, 21, 3, 30), (56, 19, 1, 31), (55, 32, 11, 23), (54, 33, 12, 34), (53, 27, 7, 35), (52, 36, 10, 22), (51, 37, 13, 38), (50, 29, 9, 39), (53, 17, 27), (47, 28, 8, 41), (14, 48, 40), (45, 42, 15, 43), (51, 16, 26), (11, 31, 44, 42), (14, 41, 58), (28, 45, 43, 8), (3, 23, 45, 28), (23, 11, 42, 45), (2, 58, 20), (8, 43, 46, 20), (29, 25, 54), (40, 47, 41, 14), (10, 30, 47, 40), (30, 3, 28, 47), (4, 24, 49, 59), (20, 46, 338), (22, 10, 40, 48), (42, 44, 15), (37, 50, 39, 13), (6, 18, 50, 37), (16, 51, 38, 4), (26, 6, 37, 51), (24, 52, 22, 0), (4, 38, 52, 24), (38, 13, 36, 52), (33, 53, 35, 12), (5, 17, 53, 33), (29, 54, 34, 9), (25, 5, 33, 54), (21, 55, 23, 3), (9, 34, 55, 21), (34, 12, 32, 55), (32, 56, 31, 11), (12, 35, 56, 32), (35, 7, 19, 56), (36, 57, 30, 10), (13, 39, 57, 36), (39, 9, 21, 57), (31, 1, 44), (41, 8, 20, 58), (0, 22, 48), (29, 50, 18), (19, 7, 60, 61), (19, 61, 1), (7, 27, 60), (4, 59, 16), (24, 0, 49), (18, 6, 62), (6, 26, 62), (5, 25, 63), (17, 5, 63), (107, 79, 110), (121, 85, 67, 94), (120, 83, 65, 95), (119, 96, 75, 87), (118, 97, 76, 98), (117, 91, 71, 99), (116, 100, 74, 86), (115, 101, 77, 102), (114, 93, 73, 103), (117, 81, 91), (111, 92, 72, 105), (78, 112, 104), (109, 106, 79, 107), (115, 80, 90), (75, 95, 108, 106), (78, 105, 122), (92, 109, 107, 72), (67, 87, 109, 92), (87, 75, 106, 109), (66, 122, 84), (72, 107, 110, 84), (93, 89, 118), (104, 111, 105, 78), (74, 94, 111, 104), (94, 67, 92, 111), (68, 88, 113, 123), (84, 110, 339), (86, 74, 104, 112), (106, 108, 79), (101, 114, 103, 77), (70, 82, 114, 101), (80, 115, 102, 68), (90, 70, 101, 115), (88, 116, 86, 64), (68, 102, 116, 88), (102, 77, 100, 116), (97, 117, 99, 76), (69, 81, 117, 97), (93, 118, 98, 73), (89, 69, 97, 118), (85, 119, 87, 67), (73, 98, 119, 85), (98, 76, 96, 119), (96, 120, 95, 75), (76, 99, 120, 96), (99, 71, 83, 120), (100, 121, 94, 74), (77, 103, 121, 100), (103, 73, 85, 121), (95, 65, 108), (105, 72, 84, 122), (64, 86, 112), (93, 114, 82), (83, 71, 124, 125), (83, 125, 65), (71, 91, 124), (68, 123, 80), (88, 64, 113), (82, 70, 126), (70, 90, 126), (69, 89, 127), (81, 69, 127), (136, 128, 2), (48, 108, 65, 0), (49, 0, 65, 125), (49, 125, 124, 59), (16, 91, 81, 26), (89, 18, 62, 127), (93, 306, 305, 89), (63, 25, 82, 126), (63, 126, 90, 17), (27, 17, 90, 80), (58, 110, 79, 14), (46, 15, 78, 122), (44, 112, 78, 15), (44, 1, 64, 112), (61, 113, 64, 1), (60, 123, 113, 61), (60, 27, 80, 123), (130, 338, 66, 131), (134, 339, 129), (2, 132, 136), (132, 2, 338), (338, 137, 132), (130, 137, 338), (66, 135, 131), (339, 133, 66), (133, 135, 66), (339, 134, 133), (136, 146, 138, 128), (129, 139, 144, 134), (135, 145, 141, 131), (132, 142, 146, 136), (131, 141, 140, 130), (128, 129, 339, 2), (133, 143, 145, 135), (137, 147, 142, 132), (134, 144, 143, 133), (130, 140, 147, 137), (139, 149, 154, 144), (145, 155, 151, 141), (142, 152, 156, 146), (128, 138, 139, 129), (143, 153, 155, 145), (147, 157, 152, 142), (141, 151, 150, 140), (144, 154, 153, 143), (140, 150, 157, 147), (146, 156, 148, 138), (155, 165, 161, 151), (152, 162, 166, 156), (138, 148, 149, 139), (153, 163, 165, 155), (157, 167, 162, 152), (151, 161, 160, 150), (154, 164, 163, 153), (150, 160, 167, 157), (156, 166, 158, 148), (149, 159, 164, 154), (164, 159, 158, 166, 162, 167, 160, 161, 165, 163), (211, 214, 183), (225, 198, 171, 189), (224, 199, 169, 187), (223, 191, 179, 200), (222, 202, 180, 201), (221, 203, 175, 195), (220, 190, 178, 204), (219, 206, 181, 205), (218, 207, 177, 197), (221, 195, 185), (215, 209, 176, 196), (182, 208, 216), (213, 211, 183, 210), (219, 194, 184), (179, 210, 212, 199), (182, 226, 209), (196, 176, 211, 213), (171, 196, 213, 191), (191, 213, 210, 179), (170, 188, 226), (176, 188, 214, 211), (197, 222, 193), (208, 182, 209, 215), (178, 208, 215, 198), (198, 215, 196, 171), (172, 227, 217, 192), (188, 170, 214), (190, 216, 208, 178), (210, 183, 212), (205, 181, 207, 218), (174, 205, 218, 186), (184, 172, 206, 219), (194, 219, 205, 174), (192, 168, 190, 220), (172, 192, 220, 206), (206, 220, 204, 181), (201, 180, 203, 221), (173, 201, 221, 185), (197, 177, 202, 222), (193, 222, 201, 173), (189, 171, 191, 223), (177, 189, 223, 202), (202, 223, 200, 180), (200, 179, 199, 224), (180, 200, 224, 203), (203, 224, 187, 175), (204, 178, 198, 225), (181, 204, 225, 207), (207, 225, 189, 177), (199, 212, 169), (209, 226, 188, 176), (168, 216, 190), (197, 186, 218), (187, 229, 228, 175), (187, 169, 229), (175, 228, 195), (172, 184, 227), (192, 217, 168), (186, 230, 174), (174, 230, 194), (173, 231, 193), (185, 231, 173), (275, 278, 247), (289, 262, 235, 253), (288, 263, 233, 251), (287, 255, 243, 264), (286, 266, 244, 265), (285, 267, 239, 259), (284, 254, 242, 268), (283, 270, 245, 269), (282, 271, 241, 261), (285, 259, 249), (279, 273, 240, 260), (246, 272, 280), (277, 275, 247, 274), (283, 258, 248), (243, 274, 276, 263), (246, 290, 273), (260, 240, 275, 277), (235, 260, 277, 255), (255, 277, 274, 243), (234, 252, 290), (240, 252, 278, 275), (261, 286, 257), (272, 246, 273, 279), (242, 272, 279, 262), (262, 279, 260, 235), (236, 291, 281, 256), (252, 234, 278), (254, 280, 272, 242), (274, 247, 276), (269, 245, 271, 282), (238, 269, 282, 250), (248, 236, 270, 283), (258, 283, 269, 238), (256, 232, 254, 284), (236, 256, 284, 270), (270, 284, 268, 245), (265, 244, 267, 285), (237, 265, 285, 249), (261, 241, 266, 286), (257, 286, 265, 237), (253, 235, 255, 287), (241, 253, 287, 266), (266, 287, 264, 244), (264, 243, 263, 288), (244, 264, 288, 267), (267, 288, 251, 239), (268, 242, 262, 289), (245, 268, 289, 271), (271, 289, 253, 241), (263, 276, 233), (273, 290, 252, 240), (232, 280, 254), (261, 250, 282), (251, 293, 292, 239), (251, 233, 293), (239, 292, 259), (236, 248, 291), (256, 281, 232), (250, 294, 238), (238, 294, 258), (237, 295, 257), (249, 295, 237), (226, 278, 234, 170), (226, 182, 247, 278), (216, 276, 247, 182), (216, 168, 233, 276), (217, 293, 233, 168), (217, 227, 292, 293), (227, 184, 259, 292), (184, 194, 249, 259), (230, 295, 249, 194), (230, 186, 257, 295), (29, 308, 307, 25), (82, 309, 306, 93), (231, 294, 250, 193), (231, 185, 258, 294), (195, 248, 258, 185), (214, 170, 234, 290), (214, 290, 246, 183), (212, 183, 246, 280), (212, 280, 232, 169), (229, 169, 232, 281), (228, 229, 281, 291), (228, 291, 248, 195), (25, 307, 309, 82), (18, 304, 308, 29), (306, 324, 323, 305), (308, 297, 296, 307), (309, 325, 324, 306), (307, 296, 325, 309), (304, 322, 297, 308), (333, 298, 302, 332), (332, 302, 303, 334), (336, 299, 300, 335), (334, 303, 301, 337), (337, 301, 299, 336), (335, 300, 298, 333), (302, 317, 318, 303), (301, 319, 320, 299), (315, 326, 328, 310), (300, 321, 316, 298), (313, 317, 316, 312), (311, 312, 316, 321), (311, 321, 320, 310), (315, 310, 320, 319), (314, 315, 319, 318), (314, 318, 317, 313), (303, 318, 319, 301), (311, 329, 330, 312), (299, 320, 321, 300), (298, 316, 317, 302), (313, 331, 327, 314), (108, 48, 14, 79), (312, 330, 331, 313), (297, 329, 328, 296), (325, 326, 327, 324), (322, 330, 329, 297), (296, 328, 326, 325), (324, 327, 331, 323), (110, 58, 2, 339), (310, 328, 329, 311), (197, 335, 333, 186), (250, 337, 336, 193), (261, 334, 337, 250), (193, 336, 335, 197), (257, 332, 334, 261), (186, 333, 332, 257), (148, 158, 159, 149), (2, 20, 338), (46, 122, 66, 338), (66, 84, 339), (124, 91, 16, 59), (305, 323, 322, 304), (327, 326, 315, 314), (62, 26, 81, 127), (331, 330, 322, 323), (338, 66, 339, 2), (89, 305, 304, 18)])
_uv = me_plane.uv_layers.new(name='UVMap')
_uv.uv.foreach_set('vector', [0.12, 0.8287, 0.1713, 0.8287, 0.1713, 0.88, 0.12, 0.8287, 0.1713, 0.8287, 0.1713, 0.88, 0.12, 0.88, 0.12, 0.8287, 0.1713, 0.8287, 0.1713, 0.88, 0.12, 0.88, 0.12, 0.8287, 0.1713, 0.8287, 0.1713, 0.88, 0.12, 0.88, 0.12, 0.8287, 0.1713, 0.8287, 0.1713, 0.88, 0.12, 0.88, 0.12, 0.8287, 0.1713, 0.8287, 0.1713, 0.88, 0.12, 0.88, 0.12, 0.8287, 0.1713, 0.8287, 0.1713, 0.88, 0.12, 0.88, 0.12, 0.8287, 0.1713, 0.8287, 0.1713, 0.88, 0.12, 0.88, 0.12, 0.8287, 0.1713, 0.8287, 0.1713, 0.88, 0.12, 0.88, 0.12, 0.8287, 0.1713, 0.8287, 0.1713, 0.88, 0.12, 0.8287, 0.1713, 0.8287, 0.1713, 0.88, 0.12, 0.88, 0.12, 0.8287, 0.1713, 0.88, 0.12, 0.88, 0.12, 0.8287, 0.1713, 0.8287, 0.1713, 0.88, 0.12, 0.88, 0.12, 0.8287, 0.1713, 0.8287, 0.1713, 0.88, 0.12, 0.8287, 0.1713, 0.8287, 0.1713, 0.88, 0.12, 0.88, 0.12, 0.8287, 0.1713, 0.8287, 0.1713, 0.88, 0.12, 0.8287, 0.1713, 0.8287, 0.1713, 0.88, 0.12, 0.88, 0.12, 0.8287, 0.1713, 0.8287, 0.1713, 0.88, 0.12, 0.88, 0.12, 0.8287, 0.1713, 0.8287, 0.1713, 0.88, 0.12, 0.88, 0.12, 0.8287, 0.1713, 0.8287, 0.1713, 0.88, 0.12, 0.8287, 0.1713, 0.8287, 0.1713, 0.88, 0.12, 0.88, 0.12, 0.8287, 0.1713, 0.8287, 0.1713, 0.88, 0.12, 0.8287, 0.1713, 0.8287, 0.1713, 0.88, 0.12, 0.88, 0.12, 0.8287, 0.1713, 0.8287, 0.1713, 0.88, 0.12, 0.88, 0.12, 0.8287, 0.1713, 0.8287, 0.1713, 0.88, 0.12, 0.88, 0.12, 0.8287, 0.1713, 0.8287, 0.1713, 0.88, 0.12, 0.88, 0.12, 0.8287, 0.1713, 0.8287, 0.1713, 0.88, 0.12, 0.8287, 0.1713, 0.8287, 0.1713, 0.88, 0.12, 0.88, 0.12, 0.8287, 0.1713, 0.8287, 0.1713, 0.88, 0.12, 0.8287, 0.1713, 0.8287, 0.1713, 0.88, 0.12, 0.88, 0.12, 0.8287, 0.1713, 0.8287, 0.1713, 0.88, 0.12, 0.88, 0.12, 0.8287, 0.1713, 0.8287, 0.1713, 0.88, 0.12, 0.88, 0.12, 0.8287, 0.1713, 0.8287, 0.1713, 0.88, 0.12, 0.88, 0.12, 0.8287, 0.1713, 0.8287, 0.1713, 0.88, 0.12, 0.88, 0.12, 0.8287, 0.1713, 0.8287, 0.1713, 0.88, 0.12, 0.88, 0.12, 0.8287, 0.1713, 0.8287, 0.1713, 0.88, 0.12, 0.88, 0.12, 0.8287, 0.1713, 0.8287, 0.1713, 0.88, 0.12, 0.88, 0.12, 0.8287, 0.1713, 0.8287, 0.1713, 0.88, 0.12, 0.88, 0.12, 0.8287, 0.1713, 0.8287, 0.1713, 0.88, 0.12, 0.88, 0.12, 0.8287, 0.1713, 0.8287, 0.1713, 0.88, 0.12, 0.88, 0.12, 0.8287, 0.1713, 0.8287, 0.1713, 0.88, 0.12, 0.88, 0.12, 0.8287, 0.1713, 0.8287, 0.1713, 0.88, 0.12, 0.88, 0.12, 0.8287, 0.1713, 0.8287, 0.1713, 0.88, 0.12, 0.88, 0.12, 0.8287, 0.1713, 0.8287, 0.1713, 0.88, 0.12, 0.88, 0.12, 0.8287, 0.1713, 0.8287, 0.1713, 0.88, 0.12, 0.88, 0.12, 0.8287, 0.1713, 0.8287, 0.1713, 0.88, 0.12, 0.88, 0.12, 0.8287, 0.1713, 0.8287, 0.1713, 0.88, 0.12, 0.88, 0.12, 0.8287, 0.1713, 0.8287, 0.1713, 0.88, 0.12, 0.88, 0.12, 0.8287, 0.1713, 0.8287, 0.1713, 0.88, 0.12, 0.88, 0.12, 0.8287, 0.1713, 0.8287, 0.1713, 0.88, 0.12, 0.8287, 0.1713, 0.8287, 0.1713, 0.88, 0.12, 0.88, 0.12, 0.8287, 0.1713, 0.8287, 0.1713, 0.88, 0.12, 0.8287, 0.1713, 0.8287, 0.1713, 0.88, 0.12, 0.8287, 0.1713, 0.8287, 0.1713, 0.88, 0.12, 0.88, 0.12, 0.8287, 0.1713, 0.8287, 0.1713, 0.88, 0.12, 0.8287, 0.1713, 0.8287, 0.1713, 0.88, 0.12, 0.8287, 0.1713, 0.8287, 0.12, 0.88, 0.12, 0.8287, 0.1713, 0.8287, 0.1713, 0.88, 0.12, 0.8287, 0.1713, 0.8287, 0.1713, 0.88, 0.12, 0.8287, 0.1713, 0.8287, 0.1713, 0.88, 0.12, 0.8287, 0.1713, 0.8287, 0.1713, 0.88, 0.12, 0.8287, 0.1713, 0.8287, 0.1713, 0.88, 0.12, 0.8287, 0.1713, 0.8287, 0.1713, 0.88, 0.12, 0.8287, 0.1713, 0.8287, 0.1713, 0.88, 0.12, 0.88, 0.12, 0.8287, 0.1713, 0.8287, 0.1713, 0.88, 0.12, 0.88, 0.12, 0.8287, 0.1713, 0.8287, 0.1713, 0.88, 0.12, 0.88, 0.12, 0.8287, 0.1713, 0.8287, 0.1713, 0.88, 0.12, 0.88, 0.12, 0.8287, 0.1713, 0.8287, 0.1713, 0.88, 0.12, 0.88, 0.12, 0.8287, 0.1713, 0.8287, 0.1713, 0.88, 0.12, 0.88, 0.12, 0.8287, 0.1713, 0.8287, 0.1713, 0.88, 0.12, 0.88, 0.12, 0.8287, 0.1713, 0.8287, 0.1713, 0.88, 0.12, 0.88, 0.12, 0.8287, 0.1713, 0.8287, 0.1713, 0.88, 0.12, 0.8287, 0.1713, 0.8287, 0.1713, 0.88, 0.12, 0.88, 0.12, 0.8287, 0.1713, 0.8287, 0.1713, 0.88, 0.12, 0.8287, 0.1713, 0.8287, 0.1713, 0.88, 0.12, 0.88, 0.12, 0.8287, 0.1713, 0.8287, 0.1713, 0.88, 0.12, 0.8287, 0.1713, 0.8287, 0.1713, 0.88, 0.12, 0.88, 0.12, 0.8287, 0.1713, 0.8287, 0.1713, 0.88, 0.12, 0.8287, 0.1713, 0.8287, 0.1713, 0.88, 0.12, 0.88, 0.12, 0.8287, 0.1713, 0.8287, 0.1713, 0.88, 0.12, 0.88, 0.12, 0.8287, 0.1713, 0.8287, 0.1713, 0.88, 0.12, 0.88, 0.12, 0.8287, 0.1713, 0.8287, 0.1713, 0.88, 0.12, 0.8287, 0.1713, 0.8287, 0.1713, 0.88, 0.12, 0.88, 0.12, 0.8287, 0.1713, 0.8287, 0.1713, 0.88, 0.12, 0.8287, 0.1713, 0.8287, 0.1713, 0.88, 0.12, 0.88, 0.12, 0.8287, 0.1713, 0.8287, 0.1713, 0.88, 0.12, 0.88, 0.12, 0.8287, 0.1713, 0.8287, 0.1713, 0.88, 0.12, 0.88, 0.12, 0.8287, 0.1713, 0.8287, 0.1713, 0.88, 0.12, 0.88, 0.12, 0.8287, 0.1713, 0.8287, 0.1713, 0.88, 0.12, 0.8287, 0.1713, 0.8287, 0.1713, 0.88, 0.12, 0.88, 0.12, 0.8287, 0.1713, 0.8287, 0.12, 0.88, 0.12, 0.8287, 0.1713, 0.8287, 0.1713, 0.88, 0.12, 0.88, 0.12, 0.8287, 0.1713, 0.8287, 0.1713, 0.88, 0.12, 0.88, 0.12, 0.8287, 0.1713, 0.8287, 0.1713, 0.88, 0.12, 0.88, 0.12, 0.8287, 0.1713, 0.8287, 0.1713, 0.88, 0.12, 0.88, 0.12, 0.8287, 0.1713, 0.8287, 0.1713, 0.88, 0.12, 0.88, 0.12, 0.8287, 0.1713, 0.8287, 0.1713, 0.88, 0.12, 0.88, 0.12, 0.8287, 0.1713, 0.8287, 0.1713, 0.88, 0.12, 0.88, 0.12, 0.8287, 0.1713, 0.8287, 0.1713, 0.88, 0.12, 0.88, 0.12, 0.8287, 0.1713, 0.8287, 0.1713, 0.88, 0.12, 0.88, 0.12, 0.8287, 0.1713, 0.8287, 0.1713, 0.88, 0.12, 0.88, 0.12, 0.8287, 0.1713, 0.8287, 0.1713, 0.88, 0.12, 0.88, 0.12, 0.8287, 0.1713, 0.8287, 0.1713, 0.88, 0.12, 0.88, 0.12, 0.8287, 0.1713, 0.8287, 0.1713, 0.88, 0.12, 0.88, 0.12, 0.8287, 0.1713, 0.8287, 0.1713, 0.88, 0.12, 0.88, 0.12, 0.8287, 0.1713, 0.8287, 0.1713, 0.88, 0.12, 0.88, 0.12, 0.8287, 0.1713, 0.8287, 0.1713, 0.88, 0.12, 0.88, 0.12, 0.8287, 0.1713, 0.8287, 0.1713, 0.88, 0.12, 0.88, 0.12, 0.8287, 0.1713, 0.8287, 0.1713, 0.88, 0.12, 0.88, 0.12, 0.8287, 0.1713, 0.8287, 0.1713, 0.88, 0.12, 0.88, 0.12, 0.8287, 0.1713, 0.8287, 0.1713, 0.88, 0.12, 0.88, 0.12, 0.8287, 0.1713, 0.8287, 0.1713, 0.88, 0.12, 0.8287, 0.1713, 0.8287, 0.1713, 0.88, 0.12, 0.88, 0.12, 0.8287, 0.1713, 0.8287, 0.1713, 0.88, 0.12, 0.8287, 0.1713, 0.8287, 0.1713, 0.88, 0.12, 0.8287, 0.1713, 0.8287, 0.1713, 0.88, 0.12, 0.88, 0.12, 0.8287, 0.1713, 0.8287, 0.1713, 0.88, 0.12, 0.8287, 0.1713, 0.8287, 0.12, 0.88, 0.12, 0.8287, 0.1713, 0.8287, 0.1713, 0.88, 0.12, 0.8287, 0.1713, 0.8287, 0.1713, 0.88, 0.12, 0.8287, 0.1713, 0.8287, 0.1713, 0.88, 0.12, 0.8287, 0.1713, 0.8287, 0.1713, 0.88, 0.12, 0.8287, 0.1713, 0.8287, 0.1713, 0.88, 0.12, 0.8287, 0.1713, 0.8287, 0.1713, 0.88, 0.12, 0.8287, 0.1713, 0.8287, 0.1713, 0.88, 0.12, 0.8287, 0.1713, 0.8287, 0.1713, 0.88, 0.12, 0.88, 0.12, 0.8287, 0.1713, 0.8287, 0.1713, 0.88, 0.12, 0.88, 0.12, 0.8287, 0.1713, 0.8287, 0.1713, 0.88, 0.12, 0.88, 0.12, 0.8287, 0.1713, 0.8287, 0.1713, 0.88, 0.12, 0.88, 0.1713, 0.88, 0.12, 0.88, 0.12, 0.8287, 0.1713, 0.8287, 0.12, 0.8287, 0.1713, 0.8287, 0.1713, 0.88, 0.12, 0.88, 0.12, 0.8287, 0.1713, 0.8287, 0.1713, 0.88, 0.12, 0.88, 0.12, 0.8287, 0.1713, 0.8287, 0.1713, 0.88, 0.12, 0.88, 0.12, 0.8287, 0.1713, 0.8287, 0.1713, 0.88, 0.12, 0.88, 0.12, 0.8287, 0.1713, 0.8287, 0.1713, 0.88, 0.12, 0.88, 0.12, 0.8287, 0.1713, 0.8287, 0.1713, 0.88, 0.12, 0.88, 0.12, 0.8287, 0.1713, 0.8287, 0.1713, 0.88, 0.12, 0.88, 0.12, 0.8287, 0.1713, 0.8287, 0.1713, 0.88, 0.12, 0.88, 0.12, 0.8287, 0.1713, 0.8287, 0.1713, 0.88, 0.12, 0.88, 0.12, 0.8287, 0.1713, 0.8287, 0.1713, 0.88, 0.12, 0.88, 0.12, 0.8287, 0.1713, 0.8287, 0.1713, 0.88, 0.12, 0.88, 0.12, 0.8287, 0.1713, 0.8287, 0.1713, 0.88, 0.12, 0.88, 0.12, 0.8287, 0.1713, 0.8287, 0.1713, 0.88, 0.12, 0.8287, 0.1713, 0.8287, 0.1713, 0.88, 0.12, 0.8287, 0.1713, 0.8287, 0.1713, 0.88, 0.12, 0.8287, 0.1713, 0.8287, 0.1713, 0.88, 0.12, 0.8287, 0.1713, 0.8287, 0.1713, 0.88, 0.12, 0.8287, 0.1713, 0.8287, 0.1713, 0.88, 0.12, 0.8287, 0.1713, 0.8287, 0.1713, 0.88, 0.12, 0.8287, 0.1713, 0.8287, 0.1713, 0.88, 0.12, 0.8287, 0.1713, 0.8287, 0.1713, 0.88, 0.12, 0.8287, 0.1713, 0.8287, 0.1713, 0.88, 0.12, 0.88, 0.12, 0.8287, 0.1713, 0.8287, 0.1713, 0.88, 0.12, 0.88, 0.12, 0.8287, 0.1713, 0.8287, 0.1713, 0.88, 0.12, 0.88, 0.12, 0.8287, 0.1713, 0.8287, 0.1713, 0.88, 0.12, 0.88, 0.12, 0.8287, 0.1713, 0.8287, 0.1713, 0.88, 0.12, 0.88, 0.12, 0.8287, 0.1713, 0.8287, 0.1713, 0.88, 0.12, 0.88, 0.12, 0.8287, 0.1713, 0.8287, 0.1713, 0.88, 0.12, 0.88, 0.12, 0.8287, 0.1713, 0.8287, 0.1713, 0.88, 0.12, 0.88, 0.12, 0.8287, 0.1713, 0.8287, 0.1713, 0.88, 0.12, 0.88, 0.12, 0.8287, 0.1713, 0.8287, 0.1713, 0.88, 0.12, 0.88, 0.12, 0.8287, 0.1713, 0.8287, 0.1713, 0.88, 0.12, 0.88, 0.12, 0.8287, 0.1713, 0.8287, 0.1713, 0.88, 0.12, 0.88, 0.12, 0.8287, 0.1713, 0.8287, 0.1713, 0.88, 0.12, 0.88, 0.12, 0.8287, 0.1713, 0.8287, 0.1713, 0.88, 0.12, 0.88, 0.12, 0.8287, 0.1713, 0.8287, 0.1713, 0.88, 0.12, 0.88, 0.12, 0.8287, 0.1713, 0.8287, 0.1713, 0.88, 0.12, 0.88, 0.12, 0.8287, 0.1713, 0.8287, 0.1713, 0.88, 0.12, 0.88, 0.12, 0.8287, 0.1713, 0.8287, 0.1713, 0.88, 0.12, 0.88, 0.12, 0.8287, 0.1713, 0.8287, 0.1713, 0.88, 0.12, 0.88, 0.12, 0.8287, 0.1713, 0.8287, 0.1713, 0.88, 0.12, 0.88, 0.12, 0.8287, 0.1713, 0.8287, 0.1713, 0.88, 0.12, 0.88, 0.12, 0.8287, 0.1713, 0.8287, 0.1713, 0.88, 0.12, 0.88, 0.12, 0.8287, 0.1713, 0.8287, 0.1713, 0.88, 0.12, 0.88, 0.12, 0.8287, 0.1713, 0.8287, 0.1713, 0.88, 0.12, 0.88, 0.12, 0.8287, 0.1713, 0.8287, 0.1713, 0.88, 0.12, 0.88, 0.12, 0.8287, 0.1713, 0.8287, 0.1713, 0.88, 0.12, 0.88, 0.12, 0.8287, 0.1713, 0.8287, 0.1713, 0.88, 0.12, 0.88, 0.12, 0.8287, 0.1713, 0.8287, 0.1713, 0.88, 0.12, 0.88, 0.12, 0.8287, 0.1713, 0.8287, 0.1713, 0.88, 0.12, 0.88, 0.12, 0.8287, 0.1713, 0.8287, 0.1713, 0.88, 0.12, 0.88, 0.1318, 0.8759, 0.1456, 0.88, 0.169, 0.865, 0.171, 0.8507, 0.165, 0.8376, 0.1529, 0.8298, 0.1384, 0.8298, 0.1263, 0.8376, 0.1203, 0.8507, 0.1223, 0.865, 0.12, 0.8287, 0.1713, 0.8287, 0.1713, 0.88, 0.12, 0.8287, 0.1713, 0.8287, 0.1713, 0.88, 0.12, 0.88, 0.12, 0.8287, 0.1713, 0.8287, 0.1713, 0.88, 0.12, 0.88, 0.12, 0.8287, 0.1713, 0.8287, 0.1713, 0.88, 0.12, 0.88, 0.12, 0.8287, 0.1713, 0.8287, 0.1713, 0.88, 0.12, 0.88, 0.12, 0.8287, 0.1713, 0.8287, 0.1713, 0.88, 0.12, 0.88, 0.12, 0.8287, 0.1713, 0.8287, 0.1713, 0.88, 0.12, 0.88, 0.12, 0.8287, 0.1713, 0.8287, 0.1713, 0.88, 0.12, 0.88, 0.12, 0.8287, 0.1713, 0.8287, 0.1713, 0.88, 0.12, 0.88, 0.12, 0.8287, 0.1713, 0.8287, 0.1713, 0.88, 0.12, 0.8287, 0.1713, 0.8287, 0.1713, 0.88, 0.12, 0.88, 0.12, 0.8287, 0.1713, 0.8287, 0.1713, 0.88, 0.12, 0.8287, 0.1713, 0.8287, 0.1713, 0.88, 0.12, 0.88, 0.12, 0.8287, 0.1713, 0.8287, 0.1713, 0.88, 0.12, 0.8287, 0.1713, 0.8287, 0.1713, 0.88, 0.12, 0.88, 0.12, 0.8287, 0.1713, 0.8287, 0.1713, 0.88, 0.12, 0.8287, 0.1713, 0.8287, 0.1713, 0.88, 0.12, 0.88, 0.12, 0.8287, 0.1713, 0.8287, 0.1713, 0.88, 0.12, 0.88, 0.12, 0.8287, 0.1713, 0.8287, 0.1713, 0.88, 0.12, 0.88, 0.12, 0.8287, 0.1713, 0.8287, 0.1713, 0.88, 0.12, 0.8287, 0.1713, 0.8287, 0.1713, 0.88, 0.12, 0.88, 0.12, 0.8287, 0.1713, 0.8287, 0.1713, 0.88, 0.12, 0.8287, 0.1713, 0.8287, 0.1713, 0.88, 0.12, 0.88, 0.12, 0.8287, 0.1713, 0.8287, 0.1713, 0.88, 0.12, 0.88, 0.12, 0.8287, 0.1713, 0.8287, 0.1713, 0.88, 0.12, 0.88, 0.12, 0.8287, 0.1713, 0.8287, 0.1713, 0.88, 0.12, 0.88, 0.12, 0.8287, 0.1713, 0.8287, 0.1713, 0.88, 0.12, 0.8287, 0.1713, 0.8287, 0.1713, 0.88, 0.12, 0.88, 0.12, 0.8287, 0.1713, 0.8287, 0.1713, 0.88, 0.12, 0.8287, 0.1713, 0.8287, 0.1713, 0.88, 0.12, 0.88, 0.12, 0.8287, 0.1713, 0.8287, 0.1713, 0.88, 0.12, 0.88, 0.12, 0.8287, 0.1713, 0.8287, 0.1713, 0.88, 0.12, 0.88, 0.12, 0.8287, 0.1713, 0.8287, 0.1713, 0.88, 0.12, 0.88, 0.12, 0.8287, 0.1713, 0.8287, 0.1713, 0.88, 0.12, 0.88, 0.12, 0.8287, 0.1713, 0.8287, 0.1713, 0.88, 0.12, 0.88, 0.12, 0.8287, 0.1713, 0.8287, 0.1713, 0.88, 0.12, 0.88, 0.12, 0.8287, 0.1713, 0.8287, 0.1713, 0.88, 0.12, 0.88, 0.12, 0.8287, 0.1713, 0.8287, 0.1713, 0.88, 0.12, 0.88, 0.12, 0.8287, 0.1713, 0.8287, 0.1713, 0.88, 0.12, 0.88, 0.12, 0.8287, 0.1713, 0.8287, 0.1713, 0.88, 0.12, 0.88, 0.12, 0.8287, 0.1713, 0.8287, 0.1713, 0.88, 0.12, 0.88, 0.12, 0.8287, 0.1713, 0.8287, 0.1713, 0.88, 0.12, 0.88, 0.12, 0.8287, 0.1713, 0.8287, 0.1713, 0.88, 0.12, 0.88, 0.12, 0.8287, 0.1713, 0.8287, 0.1713, 0.88, 0.12, 0.88, 0.12, 0.8287, 0.1713, 0.8287, 0.1713, 0.88, 0.12, 0.88, 0.12, 0.8287, 0.1713, 0.8287, 0.1713, 0.88, 0.12, 0.88, 0.12, 0.8287, 0.1713, 0.8287, 0.1713, 0.88, 0.12, 0.88, 0.12, 0.8287, 0.1713, 0.8287, 0.1713, 0.88, 0.12, 0.88, 0.12, 0.8287, 0.1713, 0.8287, 0.1713, 0.88, 0.12, 0.88, 0.12, 0.8287, 0.1713, 0.8287, 0.1713, 0.88, 0.12, 0.8287, 0.1713, 0.8287, 0.1713, 0.88, 0.12, 0.88, 0.12, 0.8287, 0.1713, 0.8287, 0.1713, 0.88, 0.12, 0.8287, 0.1713, 0.8287, 0.1713, 0.88, 0.12, 0.8287, 0.1713, 0.8287, 0.1713, 0.88, 0.12, 0.88, 0.12, 0.8287, 0.1713, 0.8287, 0.1713, 0.88, 0.12, 0.8287, 0.1713, 0.8287, 0.1713, 0.88, 0.12, 0.8287, 0.1713, 0.8287, 0.1713, 0.88, 0.12, 0.8287, 0.1713, 0.8287, 0.1713, 0.88, 0.12, 0.8287, 0.1713, 0.8287, 0.1713, 0.88, 0.12, 0.8287, 0.1713, 0.8287, 0.1713, 0.88, 0.12, 0.8287, 0.1713, 0.8287, 0.1713, 0.88, 0.12, 0.8287, 0.1713, 0.8287, 0.1713, 0.88, 0.12, 0.8287, 0.1713, 0.8287, 0.1713, 0.88, 0.12, 0.8287, 0.1713, 0.8287, 0.1713, 0.88, 0.12, 0.88, 0.12, 0.8287, 0.1713, 0.8287, 0.1713, 0.88, 0.12, 0.88, 0.12, 0.8287, 0.1713, 0.8287, 0.1713, 0.88, 0.12, 0.88, 0.12, 0.8287, 0.1713, 0.8287, 0.1713, 0.88, 0.12, 0.88, 0.12, 0.8287, 0.1713, 0.8287, 0.1713, 0.88, 0.12, 0.88, 0.12, 0.8287, 0.1713, 0.8287, 0.1713, 0.88, 0.12, 0.88, 0.12, 0.8287, 0.1713, 0.8287, 0.1713, 0.88, 0.12, 0.88, 0.12, 0.8287, 0.1713, 0.8287, 0.1713, 0.88, 0.12, 0.88, 0.12, 0.8287, 0.1713, 0.8287, 0.1713, 0.88, 0.12, 0.8287, 0.1713, 0.8287, 0.1713, 0.88, 0.12, 0.88, 0.12, 0.8287, 0.1713, 0.8287, 0.1713, 0.88, 0.12, 0.8287, 0.1713, 0.8287, 0.1713, 0.88, 0.12, 0.88, 0.12, 0.8287, 0.1713, 0.8287, 0.1713, 0.88, 0.12, 0.8287, 0.1713, 0.8287, 0.1713, 0.88, 0.12, 0.88, 0.12, 0.8287, 0.1713, 0.8287, 0.1713, 0.88, 0.12, 0.8287, 0.1713, 0.8287, 0.1713, 0.88, 0.12, 0.88, 0.12, 0.8287, 0.1713, 0.8287, 0.1713, 0.88, 0.12, 0.88, 0.12, 0.8287, 0.1713, 0.8287, 0.1713, 0.88, 0.12, 0.88, 0.12, 0.8287, 0.1713, 0.8287, 0.1713, 0.88, 0.12, 0.8287, 0.1713, 0.8287, 0.1713, 0.88, 0.12, 0.88, 0.12, 0.8287, 0.1713, 0.8287, 0.1713, 0.88, 0.12, 0.8287, 0.1713, 0.8287, 0.1713, 0.88, 0.12, 0.88, 0.12, 0.8287, 0.1713, 0.8287, 0.1713, 0.88, 0.12, 0.88, 0.12, 0.8287, 0.1713, 0.8287, 0.1713, 0.88, 0.12, 0.88, 0.12, 0.8287, 0.1713, 0.8287, 0.1713, 0.88, 0.12, 0.88, 0.12, 0.8287, 0.1713, 0.8287, 0.1713, 0.88, 0.12, 0.8287, 0.1713, 0.8287, 0.1713, 0.88, 0.12, 0.88, 0.12, 0.8287, 0.1713, 0.8287, 0.1713, 0.88, 0.12, 0.8287, 0.1713, 0.8287, 0.1713, 0.88, 0.12, 0.88, 0.12, 0.8287, 0.1713, 0.8287, 0.1713, 0.88, 0.12, 0.88, 0.12, 0.8287, 0.1713, 0.8287, 0.1713, 0.88, 0.12, 0.88, 0.12, 0.8287, 0.1713, 0.8287, 0.1713, 0.88, 0.12, 0.88, 0.12, 0.8287, 0.1713, 0.8287, 0.1713, 0.88, 0.12, 0.88, 0.12, 0.8287, 0.1713, 0.8287, 0.1713, 0.88, 0.12, 0.88, 0.12, 0.8287, 0.1713, 0.8287, 0.1713, 0.88, 0.12, 0.88, 0.12, 0.8287, 0.1713, 0.8287, 0.1713, 0.88, 0.12, 0.88, 0.12, 0.8287, 0.1713, 0.8287, 0.1713, 0.88, 0.12, 0.88, 0.12, 0.8287, 0.1713, 0.8287, 0.1713, 0.88, 0.12, 0.88, 0.12, 0.8287, 0.1713, 0.8287, 0.1713, 0.88, 0.12, 0.88, 0.12, 0.8287, 0.1713, 0.8287, 0.1713, 0.88, 0.12, 0.88, 0.12, 0.8287, 0.1713, 0.8287, 0.1713, 0.88, 0.12, 0.88, 0.12, 0.8287, 0.1713, 0.8287, 0.1713, 0.88, 0.12, 0.88, 0.12, 0.8287, 0.1713, 0.8287, 0.1713, 0.88, 0.12, 0.88, 0.12, 0.8287, 0.1713, 0.8287, 0.1713, 0.88, 0.12, 0.88, 0.12, 0.8287, 0.1713, 0.8287, 0.1713, 0.88, 0.12, 0.88, 0.12, 0.8287, 0.1713, 0.8287, 0.1713, 0.88, 0.12, 0.88, 0.12, 0.8287, 0.1713, 0.8287, 0.1713, 0.88, 0.12, 0.88, 0.12, 0.8287, 0.1713, 0.8287, 0.1713, 0.88, 0.12, 0.88, 0.12, 0.8287, 0.1713, 0.8287, 0.1713, 0.88, 0.12, 0.8287, 0.1713, 0.8287, 0.1713, 0.88, 0.12, 0.88, 0.12, 0.8287, 0.1713, 0.8287, 0.1713, 0.88, 0.12, 0.8287, 0.1713, 0.8287, 0.1713, 0.88, 0.12, 0.8287, 0.1713, 0.8287, 0.1713, 0.88, 0.12, 0.88, 0.12, 0.8287, 0.1713, 0.8287, 0.1713, 0.88, 0.12, 0.8287, 0.1713, 0.8287, 0.1713, 0.88, 0.12, 0.8287, 0.1713, 0.8287, 0.1713, 0.88, 0.12, 0.8287, 0.1713, 0.8287, 0.1713, 0.88, 0.12, 0.8287, 0.1713, 0.8287, 0.1713, 0.88, 0.12, 0.8287, 0.1713, 0.8287, 0.1713, 0.88, 0.12, 0.8287, 0.1713, 0.8287, 0.1713, 0.88, 0.12, 0.8287, 0.1713, 0.8287, 0.1713, 0.88, 0.12, 0.8287, 0.1713, 0.8287, 0.1713, 0.88, 0.12, 0.88, 0.12, 0.8287, 0.1713, 0.8287, 0.1713, 0.88, 0.12, 0.88, 0.12, 0.8287, 0.1713, 0.8287, 0.1713, 0.88, 0.12, 0.88, 0.12, 0.8287, 0.1713, 0.8287, 0.1713, 0.88, 0.12, 0.88, 0.12, 0.8287, 0.1713, 0.8287, 0.1713, 0.88, 0.12, 0.88, 0.12, 0.8287, 0.1713, 0.8287, 0.1713, 0.88, 0.12, 0.88, 0.12, 0.8287, 0.1713, 0.8287, 0.1713, 0.88, 0.12, 0.88, 0.12, 0.8287, 0.1713, 0.8287, 0.1713, 0.88, 0.12, 0.88, 0.12, 0.8287, 0.1713, 0.8287, 0.1713, 0.88, 0.12, 0.88, 0.12, 0.8287, 0.1713, 0.8287, 0.1713, 0.88, 0.12, 0.88, 0.12, 0.8287, 0.1713, 0.8287, 0.1713, 0.88, 0.12, 0.88, 0.12, 0.8287, 0.1713, 0.8287, 0.1713, 0.88, 0.12, 0.88, 0.12, 0.8287, 0.1713, 0.8287, 0.1713, 0.88, 0.12, 0.88, 0.12, 0.8287, 0.1713, 0.8287, 0.1713, 0.88, 0.12, 0.88, 0.12, 0.8287, 0.1713, 0.8287, 0.1713, 0.88, 0.12, 0.88, 0.12, 0.8287, 0.1713, 0.8287, 0.1713, 0.88, 0.12, 0.88, 0.12, 0.8287, 0.1713, 0.8287, 0.1713, 0.88, 0.12, 0.88, 0.12, 0.8287, 0.1713, 0.8287, 0.1713, 0.88, 0.12, 0.88, 0.12, 0.8287, 0.1713, 0.8287, 0.1713, 0.88, 0.12, 0.88, 0.12, 0.8287, 0.1713, 0.8287, 0.1713, 0.88, 0.12, 0.88, 0.12, 0.8287, 0.1713, 0.8287, 0.1713, 0.88, 0.12, 0.88, 0.12, 0.8287, 0.1713, 0.8287, 0.1713, 0.88, 0.12, 0.88, 0.12, 0.8287, 0.1713, 0.8287, 0.1713, 0.88, 0.12, 0.88, 0.12, 0.8287, 0.1713, 0.8287, 0.1713, 0.88, 0.12, 0.88, 0.12, 0.8287, 0.1713, 0.8287, 0.1713, 0.88, 0.12, 0.88, 0.12, 0.8287, 0.1713, 0.8287, 0.1713, 0.88, 0.12, 0.88, 0.12, 0.8287, 0.1713, 0.8287, 0.1713, 0.88, 0.12, 0.88, 0.12, 0.8287, 0.1713, 0.8287, 0.1713, 0.88, 0.12, 0.88, 0.12, 0.8287, 0.1713, 0.8287, 0.1713, 0.88, 0.12, 0.88, 0.12, 0.8287, 0.1713, 0.8287, 0.1713, 0.88, 0.12, 0.88, 0.12, 0.8287, 0.1713, 0.8287, 0.1713, 0.88, 0.12, 0.88, 0.12, 0.8287, 0.1713, 0.8287, 0.1713, 0.88, 0.12, 0.88, 0.12, 0.8287, 0.1713, 0.8287, 0.1713, 0.88, 0.12, 0.88, 0.12, 0.8287, 0.1713, 0.8287, 0.1713, 0.88, 0.12, 0.88, 0.12, 0.8287, 0.1713, 0.8287, 0.1713, 0.88, 0.12, 0.88, 0.12, 0.8287, 0.1713, 0.8287, 0.1713, 0.88, 0.12, 0.88, 0.12, 0.8287, 0.1713, 0.8287, 0.1713, 0.88, 0.12, 0.88, 0.12, 0.8287, 0.1713, 0.8287, 0.1713, 0.88, 0.12, 0.88, 0.12, 0.8287, 0.1713, 0.8287, 0.1713, 0.88, 0.12, 0.88, 0.12, 0.8287, 0.1713, 0.8287, 0.1713, 0.88, 0.12, 0.88, 0.12, 0.8287, 0.1713, 0.8287, 0.1713, 0.88, 0.12, 0.88, 0.12, 0.8287, 0.1713, 0.8287, 0.1713, 0.88, 0.12, 0.88, 0.12, 0.8287, 0.1713, 0.8287, 0.1713, 0.88, 0.12, 0.88, 0.12, 0.8287, 0.1713, 0.8287, 0.1713, 0.88, 0.12, 0.88, 0.12, 0.8287, 0.1713, 0.8287, 0.1713, 0.88, 0.12, 0.88, 0.12, 0.8287, 0.1713, 0.8287, 0.1713, 0.88, 0.12, 0.88, 0.12, 0.8287, 0.1713, 0.8287, 0.1713, 0.88, 0.12, 0.88, 0.12, 0.8287, 0.1713, 0.8287, 0.1713, 0.88, 0.12, 0.88, 0.12, 0.8287, 0.1713, 0.8287, 0.1713, 0.88, 0.12, 0.88, 0.12, 0.8287, 0.1713, 0.8287, 0.1713, 0.88, 0.12, 0.88, 0.1713, 0.8287, 0.1713, 0.88, 0.12, 0.88, 0.12, 0.88, 0.12, 0.8287, 0.1713, 0.8287, 0.1713, 0.8287, 0.1713, 0.88, 0.12, 0.8287, 0.1713, 0.8287, 0.1713, 0.88, 0.12, 0.88, 0.12, 0.8287, 0.1713, 0.8287, 0.1713, 0.88, 0.12, 0.88, 0.12, 0.8287, 0.1713, 0.8287, 0.1713, 0.88, 0.12, 0.88, 0.12, 0.8287, 0.1713, 0.8287, 0.1713, 0.88, 0.12, 0.88, 0.12, 0.8287, 0.1713, 0.8287, 0.1713, 0.88, 0.12, 0.88, 0.12, 0.8287, 0.1713, 0.8287, 0.1713, 0.88, 0.12, 0.88, 0.12, 0.8287, 0.1713, 0.8287, 0.1713, 0.88, 0.12, 0.88, 0.12, 0.8287, 0.1713, 0.8287, 0.1713, 0.88, 0.12, 0.88, 0.12, 0.8287, 0.1713, 0.8287, 0.1713, 0.88, 0.12, 0.88, 0.12, 0.8287, 0.1713, 0.8287, 0.1713, 0.88, 0.12, 0.88, 0.12, 0.8287, 0.1713, 0.8287, 0.1713, 0.88, 0.12, 0.88, 0.12, 0.8287, 0.1713, 0.8287, 0.1713, 0.88, 0.12, 0.88, 0.12, 0.8287, 0.1713, 0.8287, 0.1713, 0.88, 0.12, 0.88, 0.12, 0.8287, 0.1713, 0.8287, 0.1713, 0.88, 0.12, 0.88, 0.12, 0.8287, 0.1713, 0.8287, 0.1713, 0.88, 0.12, 0.8287, 0.1713, 0.8287, 0.1713, 0.88, 0.12, 0.88, 0.12, 0.8287, 0.1713, 0.8287, 0.1713, 0.88, 0.1713, 0.88, 0.1713, 0.8287, 0.12, 0.88, 0.12, 0.88, 0.12, 0.8287, 0.1713, 0.8287, 0.1713, 0.88, 0.12, 0.88, 0.12, 0.8287, 0.1713, 0.8287, 0.1713, 0.88, 0.12, 0.8287, 0.12, 0.8287, 0.1713, 0.8287, 0.1713, 0.88, 0.12, 0.88, 0.1713, 0.8287, 0.1713, 0.88, 0.12, 0.88, 0.12, 0.8287, 0.0, 0.0, 0.0, 0.0, 0.0, 0.0, 0.0, 0.0, 0.12, 0.8287, 0.1713, 0.8287, 0.1713, 0.88, 0.12, 0.88])
me_plane.materials.append(mat_material_001)
me_plane.use_remesh_preserve_volume = False
me_plane.use_remesh_preserve_attributes = False
me_plane.use_mirror_vertex_groups = False
me_plane.update()

# ---- objects
ob_plug = bpy.data.objects.new('Plug', me_plane_002)
ob_fluid = bpy.data.objects.new('Fluid', me_plane_001)
ob_bottle = bpy.data.objects.new('Bottle', me_plane)

# ---- transforms, parenting, visibility, modifiers, constraints
ob_plug.location = (0.01562, 0.0, 0.005208)
ob_plug.rotation_euler = (-1.571, -0.0, 0.0)
ob_plug.scale = (0.1398, 0.1398, 0.1398)
ob_plug.lineart.crease_threshold = 0.0
ob_fluid.location = (0.01562, 0.0, 0.005208)
ob_fluid.rotation_euler = (-1.571, -0.0, 0.0)
ob_fluid.scale = (0.1398, 0.1398, 0.1398)
ob_fluid.lineart.crease_threshold = 0.0
ob_bottle.location = (0.01562, 0.0, 0.005208)
ob_bottle.rotation_euler = (-1.571, -0.0, 0.0)
ob_bottle.scale = (0.1398, 0.1398, 0.1398)
ob_bottle.lineart.crease_threshold = 0.0

# ---- collection membership
col_collection_1.objects.link(ob_plug)
col_collection_1.objects.link(ob_fluid)
col_collection_1.objects.link(ob_bottle)

# ---- scene / render settings (as saved in the file)
scene.frame_start = 1; scene.frame_end = 250; scene.frame_set(1)
scene.render.engine = 'CYCLES'
scene.render.resolution_x = 640
scene.render.resolution_y = 640
scene.render.dither_intensity = 0.0
scene.render.film_transparent = True
scene.cycles.use_denoising = False
scene.cycles.samples = 256
scene.cycles.sampling_pattern = 'TABULATED_SOBOL'
scene.cycles.use_adaptive_sampling = False
scene.cycles.use_light_tree = False
scene.cycles.blur_glossy = 0.0
scene.cycles.sample_clamp_indirect = 0.0
scene.view_settings.view_transform = 'Standard'
bpy.context.view_layer.update()

# ---- added for rendering (the .blend has no active camera and no usable light): camera, sun
cam_auto = bpy.data.cameras.new('AutoCamera')
cam_auto.lens = 50.0
cam_auto.sensor_width = 36.0
cam_auto.clip_end = 1000.0
ob_auto_camera = bpy.data.objects.new('AutoCamera', cam_auto)
scene.collection.objects.link(ob_auto_camera)
ob_auto_camera.location = (0.474204, -0.550302, 0.554618)
ob_auto_camera.rotation_euler = (1.09748, -7.21219e-08, 0.694738)
scene.camera = ob_auto_camera
light_auto_sun = bpy.data.lights.new('AutoSun', 'SUN')
light_auto_sun.energy = 3.0
light_auto_sun.angle = 0.0523599
ob_auto_sun = bpy.data.objects.new('AutoSun', light_auto_sun)
scene.collection.objects.link(ob_auto_sun)
ob_auto_sun.rotation_euler = (0.872665, 0.174533, 0.523599)
bpy.context.view_layer.update()
